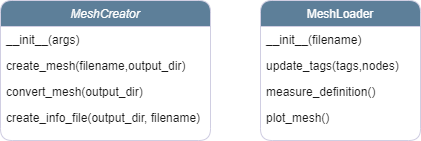

The diagram above was exported from draw.io. Its source (the exported page's mxGraphModel, read from the mxfile embedded in the PNG):
<mxGraphModel dx="1050" dy="522" grid="1" gridSize="10" guides="1" tooltips="1" connect="1" arrows="1" fold="1" page="1" pageScale="1" pageWidth="827" pageHeight="1169" math="0" shadow="0">
  <root>
    <mxCell id="WIyWlLk6GJQsqaUBKTNV-0" />
    <mxCell id="WIyWlLk6GJQsqaUBKTNV-1" parent="WIyWlLk6GJQsqaUBKTNV-0" />
    <mxCell id="zkfFHV4jXpPFQw0GAbJ--0" value="MeshCreator" style="swimlane;fontStyle=2;align=center;verticalAlign=top;childLayout=stackLayout;horizontal=1;startSize=26;horizontalStack=0;resizeParent=1;resizeLast=0;collapsible=1;marginBottom=0;rounded=1;shadow=0;strokeWidth=1;labelBackgroundColor=none;fillColor=#5D7F99;strokeColor=#D0CEE2;fontColor=#FFFFFF;" parent="WIyWlLk6GJQsqaUBKTNV-1" vertex="1">
      <mxGeometry x="200" y="120" width="210" height="140" as="geometry">
        <mxRectangle x="230" y="140" width="160" height="26" as="alternateBounds" />
      </mxGeometry>
    </mxCell>
    <mxCell id="zkfFHV4jXpPFQw0GAbJ--1" value="__init__(args)" style="text;align=left;verticalAlign=top;spacingLeft=4;spacingRight=4;overflow=hidden;rotatable=0;points=[[0,0.5],[1,0.5]];portConstraint=eastwest;labelBackgroundColor=none;fontColor=#1A1A1A;rounded=1;" parent="zkfFHV4jXpPFQw0GAbJ--0" vertex="1">
      <mxGeometry y="26" width="210" height="26" as="geometry" />
    </mxCell>
    <mxCell id="zkfFHV4jXpPFQw0GAbJ--2" value="create_mesh(filename,output_dir)" style="text;align=left;verticalAlign=top;spacingLeft=4;spacingRight=4;overflow=hidden;rotatable=0;points=[[0,0.5],[1,0.5]];portConstraint=eastwest;rounded=1;shadow=0;html=0;labelBackgroundColor=none;fontColor=#1A1A1A;" parent="zkfFHV4jXpPFQw0GAbJ--0" vertex="1">
      <mxGeometry y="52" width="210" height="26" as="geometry" />
    </mxCell>
    <mxCell id="IJmj-AVFbXHWJt38_1YC-0" value="convert_mesh(output_dir)" style="text;align=left;verticalAlign=top;spacingLeft=4;spacingRight=4;overflow=hidden;rotatable=0;points=[[0,0.5],[1,0.5]];portConstraint=eastwest;rounded=1;shadow=0;html=0;labelBackgroundColor=none;fontColor=#1A1A1A;" parent="zkfFHV4jXpPFQw0GAbJ--0" vertex="1">
      <mxGeometry y="78" width="210" height="26" as="geometry" />
    </mxCell>
    <mxCell id="IJmj-AVFbXHWJt38_1YC-1" value="create_info_file(output_dir, filename)" style="text;align=left;verticalAlign=top;spacingLeft=4;spacingRight=4;overflow=hidden;rotatable=0;points=[[0,0.5],[1,0.5]];portConstraint=eastwest;rounded=1;shadow=0;html=0;labelBackgroundColor=none;fontColor=#1A1A1A;" parent="zkfFHV4jXpPFQw0GAbJ--0" vertex="1">
      <mxGeometry y="104" width="210" height="26" as="geometry" />
    </mxCell>
    <mxCell id="zkfFHV4jXpPFQw0GAbJ--17" value="MeshLoader" style="swimlane;fontStyle=0;align=center;verticalAlign=top;childLayout=stackLayout;horizontal=1;startSize=26;horizontalStack=0;resizeParent=1;resizeLast=0;collapsible=1;marginBottom=0;rounded=1;shadow=0;strokeWidth=1;labelBackgroundColor=none;fillColor=#5D7F99;strokeColor=#D0CEE2;fontColor=#FFFFFF;" parent="WIyWlLk6GJQsqaUBKTNV-1" vertex="1">
      <mxGeometry x="460" y="120" width="160" height="140" as="geometry">
        <mxRectangle x="550" y="140" width="160" height="26" as="alternateBounds" />
      </mxGeometry>
    </mxCell>
    <mxCell id="zkfFHV4jXpPFQw0GAbJ--18" value="__init__(filename)" style="text;align=left;verticalAlign=top;spacingLeft=4;spacingRight=4;overflow=hidden;rotatable=0;points=[[0,0.5],[1,0.5]];portConstraint=eastwest;labelBackgroundColor=none;fontColor=#1A1A1A;rounded=1;" parent="zkfFHV4jXpPFQw0GAbJ--17" vertex="1">
      <mxGeometry y="26" width="160" height="26" as="geometry" />
    </mxCell>
    <mxCell id="zkfFHV4jXpPFQw0GAbJ--19" value="update_tags(tags,nodes)" style="text;align=left;verticalAlign=top;spacingLeft=4;spacingRight=4;overflow=hidden;rotatable=0;points=[[0,0.5],[1,0.5]];portConstraint=eastwest;rounded=1;shadow=0;html=0;labelBackgroundColor=none;fontColor=#1A1A1A;" parent="zkfFHV4jXpPFQw0GAbJ--17" vertex="1">
      <mxGeometry y="52" width="160" height="26" as="geometry" />
    </mxCell>
    <mxCell id="zkfFHV4jXpPFQw0GAbJ--20" value="measure_definition()" style="text;align=left;verticalAlign=top;spacingLeft=4;spacingRight=4;overflow=hidden;rotatable=0;points=[[0,0.5],[1,0.5]];portConstraint=eastwest;rounded=1;shadow=0;html=0;labelBackgroundColor=none;fontColor=#1A1A1A;" parent="zkfFHV4jXpPFQw0GAbJ--17" vertex="1">
      <mxGeometry y="78" width="160" height="26" as="geometry" />
    </mxCell>
    <mxCell id="IJmj-AVFbXHWJt38_1YC-2" value="plot_mesh()" style="text;align=left;verticalAlign=top;spacingLeft=4;spacingRight=4;overflow=hidden;rotatable=0;points=[[0,0.5],[1,0.5]];portConstraint=eastwest;rounded=1;shadow=0;html=0;labelBackgroundColor=none;fontColor=#1A1A1A;" parent="zkfFHV4jXpPFQw0GAbJ--17" vertex="1">
      <mxGeometry y="104" width="160" height="26" as="geometry" />
    </mxCell>
  </root>
</mxGraphModel>